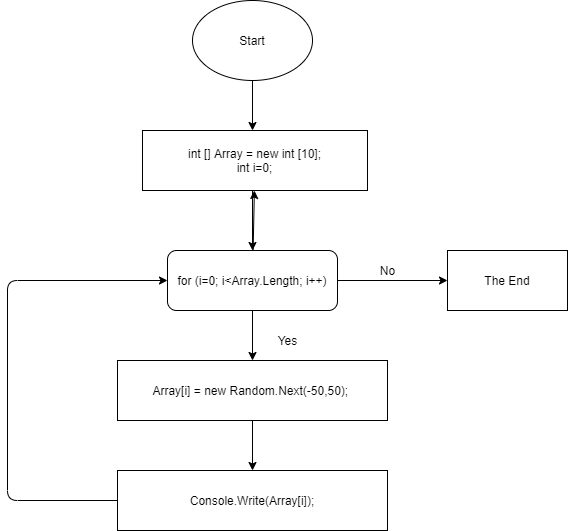

The diagram above was exported from draw.io. Its source (the exported page's mxGraphModel, read from the mxfile embedded in the PNG):
<mxGraphModel dx="933" dy="562" grid="1" gridSize="10" guides="1" tooltips="1" connect="1" arrows="1" fold="1" page="1" pageScale="1" pageWidth="827" pageHeight="1169" math="0" shadow="0">
  <root>
    <mxCell id="0" />
    <mxCell id="1" parent="0" />
    <mxCell id="3" style="edgeStyle=none;html=1;exitX=0.5;exitY=1;exitDx=0;exitDy=0;" edge="1" parent="1" source="2">
      <mxGeometry relative="1" as="geometry">
        <mxPoint x="395" y="150" as="targetPoint" />
      </mxGeometry>
    </mxCell>
    <mxCell id="2" value="Start" style="ellipse;whiteSpace=wrap;html=1;" vertex="1" parent="1">
      <mxGeometry x="335" y="20" width="120" height="80" as="geometry" />
    </mxCell>
    <mxCell id="5" style="edgeStyle=none;html=1;exitX=0.5;exitY=1;exitDx=0;exitDy=0;" edge="1" parent="1">
      <mxGeometry relative="1" as="geometry">
        <mxPoint x="395" y="270" as="targetPoint" />
        <mxPoint x="395" y="210" as="sourcePoint" />
      </mxGeometry>
    </mxCell>
    <mxCell id="7" style="edgeStyle=none;html=1;exitX=0.5;exitY=1;exitDx=0;exitDy=0;" edge="1" parent="1" source="6" target="8">
      <mxGeometry relative="1" as="geometry">
        <mxPoint x="395" y="390" as="targetPoint" />
      </mxGeometry>
    </mxCell>
    <mxCell id="14" style="edgeStyle=none;html=1;exitX=1;exitY=0.5;exitDx=0;exitDy=0;" edge="1" parent="1" source="6" target="15">
      <mxGeometry relative="1" as="geometry">
        <mxPoint x="620" y="300" as="targetPoint" />
      </mxGeometry>
    </mxCell>
    <mxCell id="18" value="" style="edgeStyle=none;html=1;" edge="1" parent="1" source="6" target="17">
      <mxGeometry relative="1" as="geometry" />
    </mxCell>
    <mxCell id="6" value="for (i=0; i&amp;lt;Array.Length; i++)" style="rounded=1;whiteSpace=wrap;html=1;" vertex="1" parent="1">
      <mxGeometry x="310" y="270" width="170" height="60" as="geometry" />
    </mxCell>
    <mxCell id="11" style="edgeStyle=none;html=1;exitX=0.5;exitY=1;exitDx=0;exitDy=0;" edge="1" parent="1" source="8">
      <mxGeometry relative="1" as="geometry">
        <mxPoint x="395" y="490" as="targetPoint" />
      </mxGeometry>
    </mxCell>
    <mxCell id="8" value="Array[i] = new Random.Next(-50,50);&amp;nbsp;" style="rounded=0;whiteSpace=wrap;html=1;" vertex="1" parent="1">
      <mxGeometry x="260" y="380" width="270" height="60" as="geometry" />
    </mxCell>
    <mxCell id="9" value="Yes" style="text;html=1;align=center;verticalAlign=middle;resizable=0;points=[];autosize=1;strokeColor=none;" vertex="1" parent="1">
      <mxGeometry x="410" y="350" width="40" height="20" as="geometry" />
    </mxCell>
    <mxCell id="13" style="edgeStyle=none;html=1;entryX=0;entryY=0.5;entryDx=0;entryDy=0;" edge="1" parent="1" source="12" target="6">
      <mxGeometry relative="1" as="geometry">
        <Array as="points">
          <mxPoint x="150" y="520" />
          <mxPoint x="150" y="300" />
        </Array>
      </mxGeometry>
    </mxCell>
    <mxCell id="12" value="Console.Write(Array[i]);" style="rounded=0;whiteSpace=wrap;html=1;" vertex="1" parent="1">
      <mxGeometry x="260" y="490" width="270" height="60" as="geometry" />
    </mxCell>
    <mxCell id="15" value="The End" style="rounded=0;whiteSpace=wrap;html=1;" vertex="1" parent="1">
      <mxGeometry x="590" y="270" width="120" height="60" as="geometry" />
    </mxCell>
    <mxCell id="16" value="No" style="text;html=1;align=center;verticalAlign=middle;resizable=0;points=[];autosize=1;strokeColor=none;" vertex="1" parent="1">
      <mxGeometry x="515" y="280" width="30" height="20" as="geometry" />
    </mxCell>
    <mxCell id="17" value="int [] Array = new int [10];&lt;br&gt;int i=0;" style="rounded=0;whiteSpace=wrap;html=1;" vertex="1" parent="1">
      <mxGeometry x="285" y="150" width="225" height="60" as="geometry" />
    </mxCell>
  </root>
</mxGraphModel>